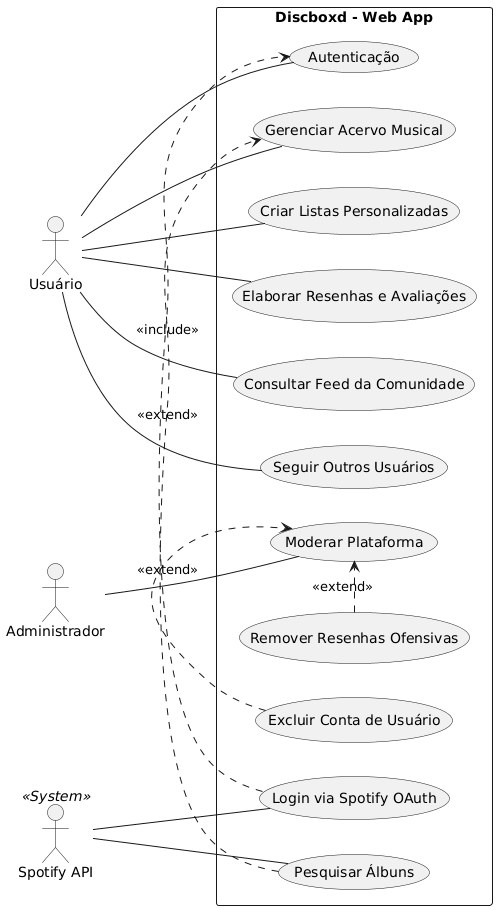

The diagram above was rendered by PlantUML. Its source (embedded in the PNG):
@startuml
left to right direction
skinparam packageStyle rectangle
actor Usuário as User
actor Administrador as Admin
actor "Spotify API" as Spotify <<System>>

rectangle "Discboxd - Web App" {
  usecase "Autenticação" as UC1
  usecase "Login via Spotify OAuth" as UC1_1
  usecase "Gerenciar Acervo Musical" as UC2
  usecase "Pesquisar Álbuns" as UC3
  usecase "Criar Listas Personalizadas" as UC4
  usecase "Elaborar Resenhas e Avaliações" as UC5
  usecase "Consultar Feed da Comunidade" as UC6
  usecase "Seguir Outros Usuários" as UC7
  usecase "Moderar Plataforma" as UC8
  usecase "Excluir Conta de Usuário" as UC9
  usecase "Remover Resenhas Ofensivas" as UC10
}

User -- UC1
User -- UC2
User -- UC4
User -- UC5
User -- UC6
User -- UC7

Admin -- UC8

Spotify -- UC1_1
Spotify -- UC3

UC1_1 .> UC1 : <<include>>
UC3 .> UC2 : <<extend>>
UC9 .> UC8 : <<extend>>
UC10 .> UC8 : <<extend>>
@enduml